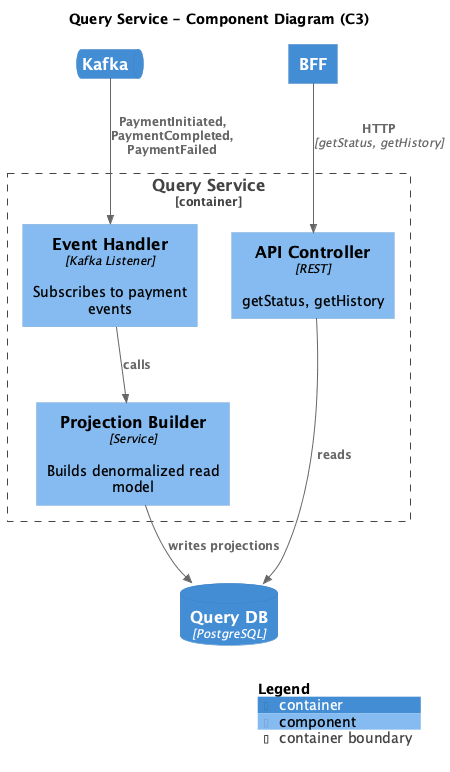

The diagram above was rendered by PlantUML. Its source (embedded in the PNG):
@startuml c3-query
!include https://raw.githubusercontent.com/plantuml-stdlib/C4-PlantUML/master/C4_Component.puml

title Query Service - Component Diagram (C3)

Container(bff, "BFF", "", "")
ContainerQueue(kafka, "Kafka", "", "")
ContainerDb(db, "Query DB", "PostgreSQL", "")

Container_Boundary(query, "Query Service") {
    Component(event_handler, "Event Handler", "Kafka Listener", "Subscribes to payment events")
    Component(projection, "Projection Builder", "Service", "Builds denormalized read model")
    Component(api, "API Controller", "REST", "getStatus, getHistory")
}

' Kafka -> Query
Rel_D(kafka, event_handler, "PaymentInitiated, PaymentCompleted, PaymentFailed")

' Internal flow
Rel_D(event_handler, projection, "calls")
Rel_D(projection, db, "writes projections")
Rel_U(api, db, "reads")

' External
Rel_D(bff, api, "HTTP", "getStatus, getHistory")

SHOW_LEGEND()

@enduml